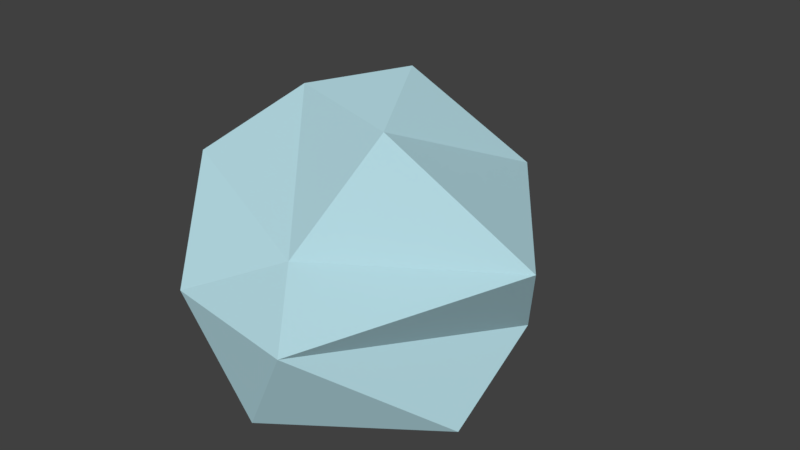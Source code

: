 # Source: mdl_test_rock.blend  (saved by Blender 2.79.0; exported with 4.5.12 LTS)
import bpy
from mathutils import Matrix  # noqa: F401  (used for matrix-valued properties, if any)

bpy.ops.wm.read_factory_settings(use_empty=True)
scene = bpy.context.scene
scene.name = 'Scene'

# ---- collections
col_collection_1 = bpy.data.collections.new('Collection 1'); scene.collection.children.link(col_collection_1)

# ---- materials (node trees are filled in below, after node groups)
mat_rock = bpy.data.materials.new('Rock')
mat_rock.alpha_threshold = 0.0
mat_rock.use_transparent_shadow = False
mat_rock.diffuse_color = (0.4792, 0.7322, 0.8, 1.0)
mat_rock.roughness = 0.5
mat_rock.specular_intensity = 0.0

# ---- material node trees

# ---- world
world_world = bpy.data.worlds.new('World'); scene.world = world_world
world_world.color = (0.05088, 0.05088, 0.05088)
world_world.use_sun_shadow = False
world_world.sun_shadow_jitter_overblur = 0.0
world_world.cycles.sampling_method = 'MANUAL'

# ---- meshes
me_icosphere = bpy.data.meshes.new('Icosphere')
me_icosphere.from_pydata([(-0.2352, 0.724, -0.6377), (0.02613, -0.607, 0.3048), (-0.9508, -0.2792, 0.5238), (-0.5274, 0.8215, 0.5238), (0.5215, 0.724, 0.5238), (1.24, -0.2723, 0.5238), (0.08847, 0.2723, 1.094), (-0.08847, -0.2723, -0.6403), (-0.003618, -0.8923, -0.5238), (0.8475, -0.2792, -0.5238), (0.4189, -0.1439, -0.5691), (-0.8497, -0.2723, -0.5238), (-0.705, 0.2462, -0.6373), (0.5274, 0.7197, -0.5238), (1.044, 1.276e-08, 0.05359), (0.3226, -0.9928, 0.05359), (-0.5878, -0.809, 0.0), (-0.5878, 1.317, 0.0), (-1.044, 7.493e-09, -0.05359), (0.3226, 0.9928, 0.05359), (0.3389, -0.2462, 0.9577), (-0.4189, 6.919e-09, 0.9576)], [], [(7, 12, 0), (7, 0, 10), (0, 12, 17), (9, 14, 15), (8, 15, 16), (0, 17, 19), (13, 19, 14), (1, 5, 20), (2, 1, 21), (3, 2, 21), (4, 3, 6), (5, 4, 20), (20, 4, 6), (6, 3, 21), (21, 20, 6), (21, 1, 20), (14, 4, 5), (14, 19, 4), (19, 3, 4), (19, 17, 3), (18, 2, 3), (16, 1, 2), (16, 15, 1), (15, 5, 1), (15, 14, 5), (13, 0, 19), (17, 18, 3), (17, 12, 18), (12, 11, 18), (18, 16, 2), (18, 11, 16), (11, 8, 16), (8, 9, 15), (9, 13, 14), (10, 0, 13), (12, 7, 11), (7, 8, 11), (9, 10, 13), (7, 10, 8), (10, 9, 8)])
me_icosphere.materials.append(mat_rock)
me_icosphere.use_remesh_preserve_volume = False
me_icosphere.use_remesh_preserve_attributes = False
me_icosphere.use_mirror_vertex_groups = False
me_icosphere.update()

# ---- objects
ob_icosphere = bpy.data.objects.new('Icosphere', me_icosphere)

# ---- transforms, parenting, visibility, modifiers, constraints
ob_icosphere.location = (0.0, 0.0, 0.0)
ob_icosphere.scale = (3.345, 3.345, 3.345)
ob_icosphere.lineart.crease_threshold = 0.0

# ---- collection membership
col_collection_1.objects.link(ob_icosphere)

# ---- scene / render settings (as saved in the file)
scene.frame_start = 1; scene.frame_end = 250; scene.frame_set(1)
scene.render.engine = 'BLENDER_EEVEE_NEXT'
scene.render.resolution_percentage = 50
scene.render.dither_intensity = 0.0
scene.cycles.use_denoising = False
scene.cycles.samples = 128
scene.cycles.sampling_pattern = 'TABULATED_SOBOL'
scene.cycles.light_sampling_threshold = 0.0
scene.cycles.use_adaptive_sampling = False
scene.cycles.use_light_tree = False
scene.cycles.blur_glossy = 0.0
scene.cycles.sample_clamp_indirect = 0.0
scene.view_settings.view_transform = 'Standard'
bpy.context.view_layer.update()

# ---- added for rendering (the .blend has no active camera and no usable light): camera, sun
cam_auto = bpy.data.cameras.new('AutoCamera')
cam_auto.lens = 50.0
cam_auto.sensor_width = 36.0
cam_auto.clip_end = 1000.0
ob_auto_camera = bpy.data.objects.new('AutoCamera', cam_auto)
scene.collection.objects.link(ob_auto_camera)
ob_auto_camera.location = (11.7243, -13.1325, 9.87502)
ob_auto_camera.rotation_euler = (1.09748, -7.21219e-08, 0.694738)
scene.camera = ob_auto_camera
light_auto_sun = bpy.data.lights.new('AutoSun', 'SUN')
light_auto_sun.energy = 3.0
light_auto_sun.angle = 0.0523599
ob_auto_sun = bpy.data.objects.new('AutoSun', light_auto_sun)
scene.collection.objects.link(ob_auto_sun)
ob_auto_sun.rotation_euler = (0.872665, 0.174533, 0.523599)
bpy.context.view_layer.update()

